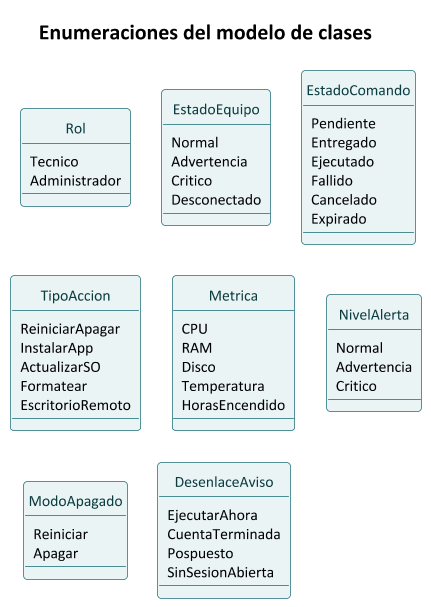

The diagram above was rendered by PlantUML. Its source (embedded in the PNG):
@startuml clases_enumeraciones
' SentinelaTI - Enumeraciones del modelo de clases (L3)
' Render: java -jar plantuml.jar -graphvizdot <ruta>/dot.exe -tpng clases_enumeraciones.puml (requiere Graphviz; tambien se puede pegar en https://plantuml.com/plantuml)
hide circle
skinparam dpi 150
skinparam shadowing false
skinparam defaultFontName Calibri
skinparam defaultFontSize 11
skinparam nodesep 20
skinparam ranksep 20
skinparam class {
  BackgroundColor #EAF4F5
  BorderColor #1F6F78
  FontColor #0B3C40
  AttributeFontSize 10
}

title Enumeraciones del modelo de clases
enum Rol {
    Tecnico
    Administrador
  }
  enum EstadoEquipo {
    Normal
    Advertencia
    Critico
    Desconectado
  }
  enum EstadoComando {
    Pendiente
    Entregado
    Ejecutado
    Fallido
    Cancelado
    Expirado
  }
  enum TipoAccion {
    ReiniciarApagar
    InstalarApp
    ActualizarSO
    Formatear
    EscritorioRemoto
  }
  enum Metrica {
    CPU
    RAM
    Disco
    Temperatura
    HorasEncendido
  }
  enum NivelAlerta {
    Normal
    Advertencia
    Critico
  }
  enum ModoApagado {
    Reiniciar
    Apagar
  }
  enum DesenlaceAviso {
    EjecutarAhora
    CuentaTerminada
    Pospuesto
    SinSesionAbierta
  }
@enduml